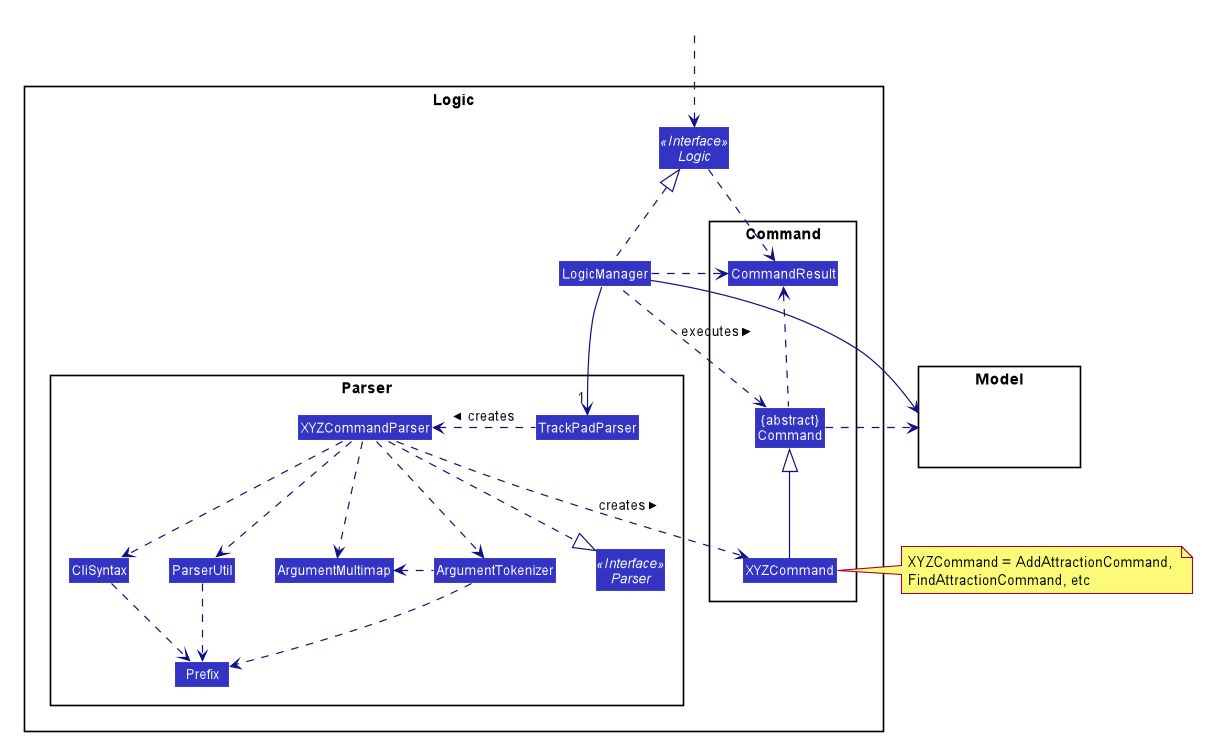

The diagram above was rendered by PlantUML. Its source (embedded in the PNG):
@startuml








skinparam BackgroundColor #FFFFFFF

skinparam Shadowing false

skinparam Class {
    FontColor #FFFFFF
    BorderThickness 1
    BorderColor #FFFFFF
    StereotypeFontColor #FFFFFF
    FontName Arial
}

skinparam Actor {
    BorderColor #000000
    Color #000000
    FontName Arial
}

skinparam Sequence {
    MessageAlign center
    BoxFontSize 15
    BoxPadding 0
    BoxFontColor #FFFFFF
    FontName Arial
}

skinparam Participant {
    FontColor #FFFFFFF
    Padding 20
}

skinparam MinClassWidth 50
skinparam ParticipantPadding 10
skinparam Shadowing false
skinparam DefaultTextAlignment center
skinparam packageStyle Rectangle

hide footbox
hide members
hide circle
skinparam arrowThickness 1.1
skinparam arrowColor #101086
skinparam classBackgroundColor #3333C4

package Logic {

package Parser {
Interface Parser <<Interface>>
Class TrackPadParser
Class XYZCommandParser
Class CliSyntax
Class ParserUtil
Class ArgumentMultimap
Class ArgumentTokenizer
Class Prefix
}

package Command {
Class XYZCommand
Class CommandResult
Class "{abstract}\nCommand" as Command
}

Interface Logic <<Interface>>
Class LogicManager
}

package Model{
Class HiddenModel #FFFFFF
}

Class HiddenOutside #FFFFFF
HiddenOutside ..> Logic

LogicManager .up.|> Logic
LogicManager -->"1" TrackPadParser
TrackPadParser .left.> XYZCommandParser: creates >

XYZCommandParser ..> XYZCommand : creates >
XYZCommandParser ..|> Parser
XYZCommandParser ..> ArgumentMultimap
XYZCommandParser ..> ArgumentTokenizer
ArgumentTokenizer .left.> ArgumentMultimap
XYZCommandParser ..> CliSyntax
CliSyntax ..> Prefix
XYZCommandParser ..> ParserUtil
ParserUtil .down.> Prefix
ArgumentTokenizer .down.> Prefix
XYZCommand -up-|> Command
LogicManager .left.> Command : executes >

LogicManager --> Model
Command .right.> Model
note right of XYZCommand: XYZCommand = AddAttractionCommand, \nFindAttractionCommand, etc

Logic ..> CommandResult
LogicManager .down.> CommandResult
Command .up.> CommandResult
CommandResult -[hidden]-> Parser
@enduml